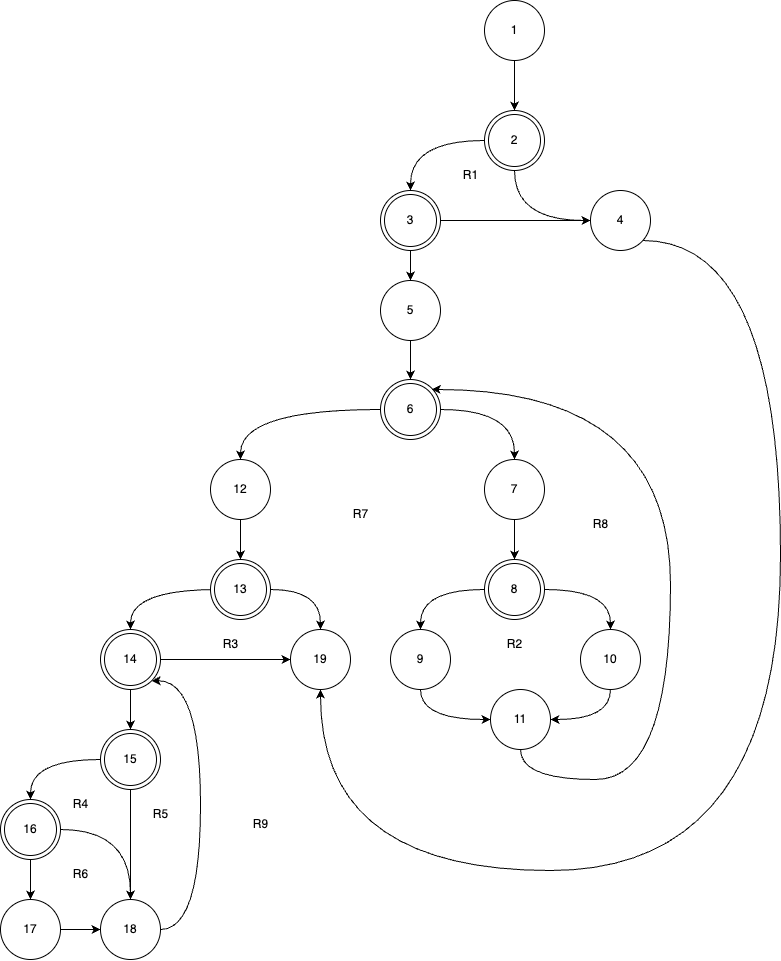

The diagram above was exported from draw.io. Its source (the exported page's mxGraphModel, read from the mxfile embedded in the PNG):
<mxGraphModel dx="2053" dy="956" grid="1" gridSize="10" guides="1" tooltips="1" connect="1" arrows="1" fold="1" page="1" pageScale="1" pageWidth="827" pageHeight="1169" math="0" shadow="0">
  <root>
    <mxCell id="0" />
    <mxCell id="1" parent="0" />
    <mxCell id="vJCfKgffCFRLduq6V0Hq-31" style="edgeStyle=orthogonalEdgeStyle;curved=1;rounded=0;orthogonalLoop=1;jettySize=auto;html=1;" parent="1" source="vJCfKgffCFRLduq6V0Hq-22" target="vJCfKgffCFRLduq6V0Hq-30" edge="1">
      <mxGeometry relative="1" as="geometry" />
    </mxCell>
    <mxCell id="vJCfKgffCFRLduq6V0Hq-32" style="edgeStyle=orthogonalEdgeStyle;curved=1;rounded=0;orthogonalLoop=1;jettySize=auto;html=1;entryX=0;entryY=0.5;entryDx=0;entryDy=0;exitX=0.5;exitY=1;exitDx=0;exitDy=0;" parent="1" source="vJCfKgffCFRLduq6V0Hq-22" target="vJCfKgffCFRLduq6V0Hq-26" edge="1">
      <mxGeometry relative="1" as="geometry" />
    </mxCell>
    <mxCell id="vJCfKgffCFRLduq6V0Hq-22" value="2" style="ellipse;shape=doubleEllipse;whiteSpace=wrap;html=1;aspect=fixed;" parent="1" vertex="1">
      <mxGeometry x="354" y="320" width="60" height="60" as="geometry" />
    </mxCell>
    <mxCell id="vJCfKgffCFRLduq6V0Hq-24" style="edgeStyle=orthogonalEdgeStyle;rounded=0;orthogonalLoop=1;jettySize=auto;html=1;curved=1;" parent="1" source="vJCfKgffCFRLduq6V0Hq-23" target="vJCfKgffCFRLduq6V0Hq-22" edge="1">
      <mxGeometry relative="1" as="geometry" />
    </mxCell>
    <mxCell id="vJCfKgffCFRLduq6V0Hq-23" value="1" style="ellipse;whiteSpace=wrap;html=1;aspect=fixed;" parent="1" vertex="1">
      <mxGeometry x="354" y="210" width="60" height="60" as="geometry" />
    </mxCell>
    <mxCell id="CUwD3MOTFL6Vby8LgadY-28" style="edgeStyle=orthogonalEdgeStyle;curved=1;rounded=0;orthogonalLoop=1;jettySize=auto;html=1;entryX=0.5;entryY=1;entryDx=0;entryDy=0;" edge="1" parent="1" source="vJCfKgffCFRLduq6V0Hq-26" target="CUwD3MOTFL6Vby8LgadY-1">
      <mxGeometry relative="1" as="geometry">
        <Array as="points">
          <mxPoint x="650" y="450" />
          <mxPoint x="650" y="1080" />
          <mxPoint x="190" y="1080" />
        </Array>
      </mxGeometry>
    </mxCell>
    <mxCell id="vJCfKgffCFRLduq6V0Hq-26" value="4" style="ellipse;whiteSpace=wrap;html=1;aspect=fixed;" parent="1" vertex="1">
      <mxGeometry x="460" y="400" width="60" height="60" as="geometry" />
    </mxCell>
    <mxCell id="vJCfKgffCFRLduq6V0Hq-33" style="edgeStyle=orthogonalEdgeStyle;curved=1;rounded=0;orthogonalLoop=1;jettySize=auto;html=1;" parent="1" source="vJCfKgffCFRLduq6V0Hq-30" target="vJCfKgffCFRLduq6V0Hq-26" edge="1">
      <mxGeometry relative="1" as="geometry" />
    </mxCell>
    <mxCell id="vJCfKgffCFRLduq6V0Hq-37" style="edgeStyle=orthogonalEdgeStyle;curved=1;rounded=0;orthogonalLoop=1;jettySize=auto;html=1;" parent="1" source="vJCfKgffCFRLduq6V0Hq-30" target="vJCfKgffCFRLduq6V0Hq-34" edge="1">
      <mxGeometry relative="1" as="geometry" />
    </mxCell>
    <mxCell id="vJCfKgffCFRLduq6V0Hq-30" value="3" style="ellipse;shape=doubleEllipse;whiteSpace=wrap;html=1;aspect=fixed;" parent="1" vertex="1">
      <mxGeometry x="250" y="400" width="60" height="60" as="geometry" />
    </mxCell>
    <mxCell id="vJCfKgffCFRLduq6V0Hq-39" style="edgeStyle=orthogonalEdgeStyle;curved=1;rounded=0;orthogonalLoop=1;jettySize=auto;html=1;" parent="1" source="vJCfKgffCFRLduq6V0Hq-34" target="vJCfKgffCFRLduq6V0Hq-38" edge="1">
      <mxGeometry relative="1" as="geometry" />
    </mxCell>
    <mxCell id="vJCfKgffCFRLduq6V0Hq-34" value="5" style="ellipse;whiteSpace=wrap;html=1;aspect=fixed;" parent="1" vertex="1">
      <mxGeometry x="250" y="490" width="60" height="60" as="geometry" />
    </mxCell>
    <mxCell id="vJCfKgffCFRLduq6V0Hq-41" style="edgeStyle=orthogonalEdgeStyle;curved=1;rounded=0;orthogonalLoop=1;jettySize=auto;html=1;" parent="1" source="vJCfKgffCFRLduq6V0Hq-38" target="vJCfKgffCFRLduq6V0Hq-40" edge="1">
      <mxGeometry relative="1" as="geometry" />
    </mxCell>
    <mxCell id="vJCfKgffCFRLduq6V0Hq-43" style="edgeStyle=orthogonalEdgeStyle;curved=1;rounded=0;orthogonalLoop=1;jettySize=auto;html=1;" parent="1" source="vJCfKgffCFRLduq6V0Hq-38" target="vJCfKgffCFRLduq6V0Hq-42" edge="1">
      <mxGeometry relative="1" as="geometry" />
    </mxCell>
    <mxCell id="vJCfKgffCFRLduq6V0Hq-38" value="6" style="ellipse;shape=doubleEllipse;whiteSpace=wrap;html=1;aspect=fixed;" parent="1" vertex="1">
      <mxGeometry x="250" y="589" width="60" height="60" as="geometry" />
    </mxCell>
    <mxCell id="CUwD3MOTFL6Vby8LgadY-9" style="edgeStyle=orthogonalEdgeStyle;curved=1;rounded=0;orthogonalLoop=1;jettySize=auto;html=1;entryX=0.5;entryY=0;entryDx=0;entryDy=0;" edge="1" parent="1" source="vJCfKgffCFRLduq6V0Hq-40" target="CUwD3MOTFL6Vby8LgadY-8">
      <mxGeometry relative="1" as="geometry" />
    </mxCell>
    <mxCell id="vJCfKgffCFRLduq6V0Hq-40" value="12" style="ellipse;whiteSpace=wrap;html=1;aspect=fixed;" parent="1" vertex="1">
      <mxGeometry x="80" y="669" width="60" height="60" as="geometry" />
    </mxCell>
    <mxCell id="vJCfKgffCFRLduq6V0Hq-45" style="edgeStyle=orthogonalEdgeStyle;curved=1;rounded=0;orthogonalLoop=1;jettySize=auto;html=1;entryX=0.5;entryY=0;entryDx=0;entryDy=0;" parent="1" source="vJCfKgffCFRLduq6V0Hq-42" target="vJCfKgffCFRLduq6V0Hq-44" edge="1">
      <mxGeometry relative="1" as="geometry" />
    </mxCell>
    <mxCell id="vJCfKgffCFRLduq6V0Hq-42" value="7" style="ellipse;whiteSpace=wrap;html=1;aspect=fixed;" parent="1" vertex="1">
      <mxGeometry x="354" y="669" width="60" height="60" as="geometry" />
    </mxCell>
    <mxCell id="vJCfKgffCFRLduq6V0Hq-47" style="edgeStyle=orthogonalEdgeStyle;curved=1;rounded=0;orthogonalLoop=1;jettySize=auto;html=1;" parent="1" source="vJCfKgffCFRLduq6V0Hq-44" target="vJCfKgffCFRLduq6V0Hq-46" edge="1">
      <mxGeometry relative="1" as="geometry" />
    </mxCell>
    <mxCell id="vJCfKgffCFRLduq6V0Hq-50" style="edgeStyle=orthogonalEdgeStyle;curved=1;rounded=0;orthogonalLoop=1;jettySize=auto;html=1;" parent="1" source="vJCfKgffCFRLduq6V0Hq-44" target="CUwD3MOTFL6Vby8LgadY-3" edge="1">
      <mxGeometry relative="1" as="geometry">
        <mxPoint x="290" y="869.0000000000002" as="targetPoint" />
      </mxGeometry>
    </mxCell>
    <mxCell id="vJCfKgffCFRLduq6V0Hq-44" value="8" style="ellipse;shape=doubleEllipse;whiteSpace=wrap;html=1;aspect=fixed;" parent="1" vertex="1">
      <mxGeometry x="354" y="769" width="60" height="60" as="geometry" />
    </mxCell>
    <mxCell id="CUwD3MOTFL6Vby8LgadY-6" style="edgeStyle=orthogonalEdgeStyle;curved=1;rounded=0;orthogonalLoop=1;jettySize=auto;html=1;entryX=1;entryY=0.5;entryDx=0;entryDy=0;" edge="1" parent="1" source="vJCfKgffCFRLduq6V0Hq-46" target="CUwD3MOTFL6Vby8LgadY-4">
      <mxGeometry relative="1" as="geometry">
        <Array as="points">
          <mxPoint x="480" y="929" />
        </Array>
      </mxGeometry>
    </mxCell>
    <mxCell id="vJCfKgffCFRLduq6V0Hq-46" value="10" style="ellipse;whiteSpace=wrap;html=1;aspect=fixed;" parent="1" vertex="1">
      <mxGeometry x="450" y="839" width="60" height="60" as="geometry" />
    </mxCell>
    <mxCell id="fKpSEnlqG2ysaFw_ot8x-3" value="R1" style="text;html=1;align=center;verticalAlign=middle;resizable=0;points=[];autosize=1;strokeColor=none;fillColor=none;" parent="1" vertex="1">
      <mxGeometry x="320" y="370" width="40" height="30" as="geometry" />
    </mxCell>
    <mxCell id="CUwD3MOTFL6Vby8LgadY-1" value="19" style="ellipse;whiteSpace=wrap;html=1;aspect=fixed;" vertex="1" parent="1">
      <mxGeometry x="160" y="839" width="60" height="60" as="geometry" />
    </mxCell>
    <mxCell id="CUwD3MOTFL6Vby8LgadY-5" style="edgeStyle=orthogonalEdgeStyle;curved=1;rounded=0;orthogonalLoop=1;jettySize=auto;html=1;entryX=0;entryY=0.5;entryDx=0;entryDy=0;" edge="1" parent="1" source="CUwD3MOTFL6Vby8LgadY-3" target="CUwD3MOTFL6Vby8LgadY-4">
      <mxGeometry relative="1" as="geometry">
        <Array as="points">
          <mxPoint x="290" y="929" />
        </Array>
      </mxGeometry>
    </mxCell>
    <mxCell id="CUwD3MOTFL6Vby8LgadY-3" value="9" style="ellipse;whiteSpace=wrap;html=1;aspect=fixed;" vertex="1" parent="1">
      <mxGeometry x="260" y="839" width="60" height="60" as="geometry" />
    </mxCell>
    <mxCell id="CUwD3MOTFL6Vby8LgadY-7" style="edgeStyle=orthogonalEdgeStyle;curved=1;rounded=0;orthogonalLoop=1;jettySize=auto;html=1;entryX=1;entryY=0;entryDx=0;entryDy=0;" edge="1" parent="1" source="CUwD3MOTFL6Vby8LgadY-4" target="vJCfKgffCFRLduq6V0Hq-38">
      <mxGeometry relative="1" as="geometry">
        <Array as="points">
          <mxPoint x="390" y="989" />
          <mxPoint x="540" y="989" />
          <mxPoint x="540" y="599" />
          <mxPoint x="301" y="599" />
        </Array>
      </mxGeometry>
    </mxCell>
    <mxCell id="CUwD3MOTFL6Vby8LgadY-4" value="11" style="ellipse;whiteSpace=wrap;html=1;aspect=fixed;" vertex="1" parent="1">
      <mxGeometry x="360" y="899" width="60" height="60" as="geometry" />
    </mxCell>
    <mxCell id="CUwD3MOTFL6Vby8LgadY-14" style="edgeStyle=orthogonalEdgeStyle;curved=1;rounded=0;orthogonalLoop=1;jettySize=auto;html=1;" edge="1" parent="1" target="CUwD3MOTFL6Vby8LgadY-12">
      <mxGeometry relative="1" as="geometry">
        <mxPoint x="87.63932022500217" y="798.9999999999998" as="sourcePoint" />
        <Array as="points">
          <mxPoint y="799" />
        </Array>
      </mxGeometry>
    </mxCell>
    <mxCell id="CUwD3MOTFL6Vby8LgadY-25" style="edgeStyle=orthogonalEdgeStyle;curved=1;rounded=0;orthogonalLoop=1;jettySize=auto;html=1;" edge="1" parent="1" source="CUwD3MOTFL6Vby8LgadY-8" target="CUwD3MOTFL6Vby8LgadY-1">
      <mxGeometry relative="1" as="geometry" />
    </mxCell>
    <mxCell id="CUwD3MOTFL6Vby8LgadY-8" value="13" style="ellipse;shape=doubleEllipse;whiteSpace=wrap;html=1;aspect=fixed;" vertex="1" parent="1">
      <mxGeometry x="80" y="769" width="60" height="60" as="geometry" />
    </mxCell>
    <mxCell id="CUwD3MOTFL6Vby8LgadY-23" style="edgeStyle=orthogonalEdgeStyle;curved=1;rounded=0;orthogonalLoop=1;jettySize=auto;html=1;" edge="1" parent="1" source="CUwD3MOTFL6Vby8LgadY-12" target="CUwD3MOTFL6Vby8LgadY-13">
      <mxGeometry relative="1" as="geometry" />
    </mxCell>
    <mxCell id="CUwD3MOTFL6Vby8LgadY-27" style="edgeStyle=orthogonalEdgeStyle;curved=1;rounded=0;orthogonalLoop=1;jettySize=auto;html=1;" edge="1" parent="1" source="CUwD3MOTFL6Vby8LgadY-12" target="CUwD3MOTFL6Vby8LgadY-1">
      <mxGeometry relative="1" as="geometry" />
    </mxCell>
    <mxCell id="CUwD3MOTFL6Vby8LgadY-12" value="14" style="ellipse;shape=doubleEllipse;whiteSpace=wrap;html=1;aspect=fixed;" vertex="1" parent="1">
      <mxGeometry x="-30" y="839" width="60" height="60" as="geometry" />
    </mxCell>
    <mxCell id="CUwD3MOTFL6Vby8LgadY-18" style="edgeStyle=orthogonalEdgeStyle;curved=1;rounded=0;orthogonalLoop=1;jettySize=auto;html=1;entryX=0.5;entryY=0;entryDx=0;entryDy=0;" edge="1" parent="1" source="CUwD3MOTFL6Vby8LgadY-13" target="CUwD3MOTFL6Vby8LgadY-17">
      <mxGeometry relative="1" as="geometry" />
    </mxCell>
    <mxCell id="CUwD3MOTFL6Vby8LgadY-22" style="edgeStyle=orthogonalEdgeStyle;curved=1;rounded=0;orthogonalLoop=1;jettySize=auto;html=1;" edge="1" parent="1" source="CUwD3MOTFL6Vby8LgadY-13" target="CUwD3MOTFL6Vby8LgadY-15">
      <mxGeometry relative="1" as="geometry" />
    </mxCell>
    <mxCell id="CUwD3MOTFL6Vby8LgadY-13" value="15" style="ellipse;shape=doubleEllipse;whiteSpace=wrap;html=1;aspect=fixed;" vertex="1" parent="1">
      <mxGeometry x="-30" y="939" width="60" height="60" as="geometry" />
    </mxCell>
    <mxCell id="CUwD3MOTFL6Vby8LgadY-19" style="edgeStyle=orthogonalEdgeStyle;curved=1;rounded=0;orthogonalLoop=1;jettySize=auto;html=1;" edge="1" parent="1" source="CUwD3MOTFL6Vby8LgadY-15" target="CUwD3MOTFL6Vby8LgadY-17">
      <mxGeometry relative="1" as="geometry" />
    </mxCell>
    <mxCell id="CUwD3MOTFL6Vby8LgadY-21" style="edgeStyle=orthogonalEdgeStyle;curved=1;rounded=0;orthogonalLoop=1;jettySize=auto;html=1;" edge="1" parent="1" source="CUwD3MOTFL6Vby8LgadY-15" target="CUwD3MOTFL6Vby8LgadY-16">
      <mxGeometry relative="1" as="geometry" />
    </mxCell>
    <mxCell id="CUwD3MOTFL6Vby8LgadY-15" value="16" style="ellipse;shape=doubleEllipse;whiteSpace=wrap;html=1;aspect=fixed;" vertex="1" parent="1">
      <mxGeometry x="-130" y="1009" width="60" height="60" as="geometry" />
    </mxCell>
    <mxCell id="CUwD3MOTFL6Vby8LgadY-20" style="edgeStyle=orthogonalEdgeStyle;curved=1;rounded=0;orthogonalLoop=1;jettySize=auto;html=1;" edge="1" parent="1" source="CUwD3MOTFL6Vby8LgadY-16" target="CUwD3MOTFL6Vby8LgadY-17">
      <mxGeometry relative="1" as="geometry" />
    </mxCell>
    <mxCell id="CUwD3MOTFL6Vby8LgadY-16" value="17" style="ellipse;whiteSpace=wrap;html=1;aspect=fixed;" vertex="1" parent="1">
      <mxGeometry x="-130" y="1109" width="60" height="60" as="geometry" />
    </mxCell>
    <mxCell id="CUwD3MOTFL6Vby8LgadY-24" style="edgeStyle=orthogonalEdgeStyle;curved=1;rounded=0;orthogonalLoop=1;jettySize=auto;html=1;entryX=1;entryY=1;entryDx=0;entryDy=0;" edge="1" parent="1" source="CUwD3MOTFL6Vby8LgadY-17" target="CUwD3MOTFL6Vby8LgadY-12">
      <mxGeometry relative="1" as="geometry">
        <Array as="points">
          <mxPoint x="70" y="1139" />
          <mxPoint x="70" y="890" />
        </Array>
      </mxGeometry>
    </mxCell>
    <mxCell id="CUwD3MOTFL6Vby8LgadY-17" value="18" style="ellipse;whiteSpace=wrap;html=1;aspect=fixed;" vertex="1" parent="1">
      <mxGeometry x="-30" y="1109" width="60" height="60" as="geometry" />
    </mxCell>
    <mxCell id="CUwD3MOTFL6Vby8LgadY-29" value="R2" style="text;html=1;align=center;verticalAlign=middle;resizable=0;points=[];autosize=1;strokeColor=none;fillColor=none;" vertex="1" parent="1">
      <mxGeometry x="364" y="839" width="40" height="30" as="geometry" />
    </mxCell>
    <mxCell id="CUwD3MOTFL6Vby8LgadY-30" value="R3" style="text;html=1;align=center;verticalAlign=middle;resizable=0;points=[];autosize=1;strokeColor=none;fillColor=none;" vertex="1" parent="1">
      <mxGeometry x="80" y="839" width="40" height="30" as="geometry" />
    </mxCell>
    <mxCell id="CUwD3MOTFL6Vby8LgadY-31" value="R4" style="text;html=1;align=center;verticalAlign=middle;resizable=0;points=[];autosize=1;strokeColor=none;fillColor=none;" vertex="1" parent="1">
      <mxGeometry x="-70" y="999" width="40" height="30" as="geometry" />
    </mxCell>
    <mxCell id="CUwD3MOTFL6Vby8LgadY-32" value="R5" style="text;html=1;align=center;verticalAlign=middle;resizable=0;points=[];autosize=1;strokeColor=none;fillColor=none;" vertex="1" parent="1">
      <mxGeometry x="10" y="1009" width="40" height="30" as="geometry" />
    </mxCell>
    <mxCell id="CUwD3MOTFL6Vby8LgadY-33" value="R6" style="text;html=1;align=center;verticalAlign=middle;resizable=0;points=[];autosize=1;strokeColor=none;fillColor=none;" vertex="1" parent="1">
      <mxGeometry x="-70" y="1069" width="40" height="30" as="geometry" />
    </mxCell>
    <mxCell id="CUwD3MOTFL6Vby8LgadY-34" value="R7" style="text;html=1;align=center;verticalAlign=middle;resizable=0;points=[];autosize=1;strokeColor=none;fillColor=none;" vertex="1" parent="1">
      <mxGeometry x="210" y="709" width="40" height="30" as="geometry" />
    </mxCell>
    <mxCell id="CUwD3MOTFL6Vby8LgadY-35" value="R9" style="text;html=1;align=center;verticalAlign=middle;resizable=0;points=[];autosize=1;strokeColor=none;fillColor=none;" vertex="1" parent="1">
      <mxGeometry x="110" y="1019" width="40" height="30" as="geometry" />
    </mxCell>
    <mxCell id="CUwD3MOTFL6Vby8LgadY-36" value="R8" style="text;html=1;align=center;verticalAlign=middle;resizable=0;points=[];autosize=1;strokeColor=none;fillColor=none;" vertex="1" parent="1">
      <mxGeometry x="450" y="719" width="40" height="30" as="geometry" />
    </mxCell>
  </root>
</mxGraphModel>